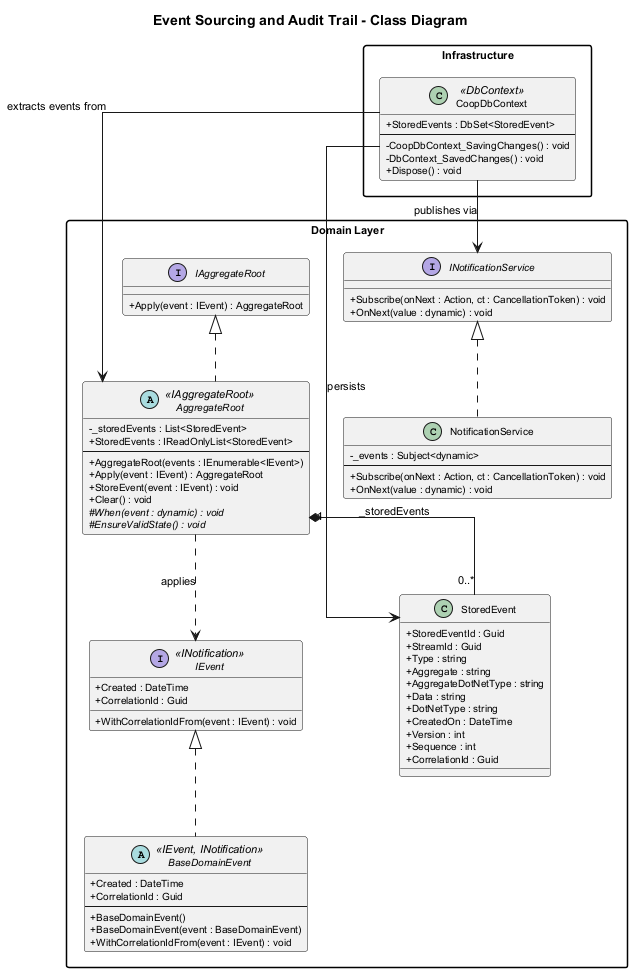

The diagram above was rendered by PlantUML. Its source (embedded in the PNG):
@startuml class-diagram

skinparam classAttributeIconSize 0
skinparam defaultFontSize 11
skinparam classFontSize 13
skinparam classAttributeFontSize 10
skinparam shadowing false
skinparam linetype ortho
skinparam packageStyle rectangle

title Event Sourcing and Audit Trail - Class Diagram

package "Domain Layer" {

    interface IAggregateRoot {
        + Apply(event : IEvent) : AggregateRoot
    }

    interface IEvent <<INotification>> {
        + Created : DateTime
        + CorrelationId : Guid
        + WithCorrelationIdFrom(event : IEvent) : void
    }

    abstract class AggregateRoot <<IAggregateRoot>> {
        - _storedEvents : List<StoredEvent>
        + StoredEvents : IReadOnlyList<StoredEvent>
        --
        + AggregateRoot(events : IEnumerable<IEvent>)
        + Apply(event : IEvent) : AggregateRoot
        + StoreEvent(event : IEvent) : void
        + Clear() : void
        # {abstract} When(event : dynamic) : void
        # {abstract} EnsureValidState() : void
    }

    abstract class BaseDomainEvent <<IEvent, INotification>> {
        + Created : DateTime
        + CorrelationId : Guid
        --
        + BaseDomainEvent()
        + BaseDomainEvent(event : BaseDomainEvent)
        + WithCorrelationIdFrom(event : IEvent) : void
    }

    class StoredEvent {
        + StoredEventId : Guid
        + StreamId : Guid
        + Type : string
        + Aggregate : string
        + AggregateDotNetType : string
        + Data : string
        + DotNetType : string
        + CreatedOn : DateTime
        + Version : int
        + Sequence : int
        + CorrelationId : Guid
    }

    interface INotificationService {
        + Subscribe(onNext : Action, ct : CancellationToken) : void
        + OnNext(value : dynamic) : void
    }

    class NotificationService {
        - _events : Subject<dynamic>
        --
        + Subscribe(onNext : Action, ct : CancellationToken) : void
        + OnNext(value : dynamic) : void
    }
}

package "Infrastructure" {
    class CoopDbContext <<DbContext>> {
        + StoredEvents : DbSet<StoredEvent>
        --
        - CoopDbContext_SavingChanges() : void
        - DbContext_SavedChanges() : void
        + Dispose() : void
    }
}

IAggregateRoot <|.. AggregateRoot
IEvent <|.. BaseDomainEvent
INotificationService <|.. NotificationService

AggregateRoot "1" *-- "0..*" StoredEvent : _storedEvents
AggregateRoot ..> IEvent : applies
CoopDbContext --> AggregateRoot : extracts events from
CoopDbContext --> StoredEvent : persists
CoopDbContext --> INotificationService : publishes via

@enduml